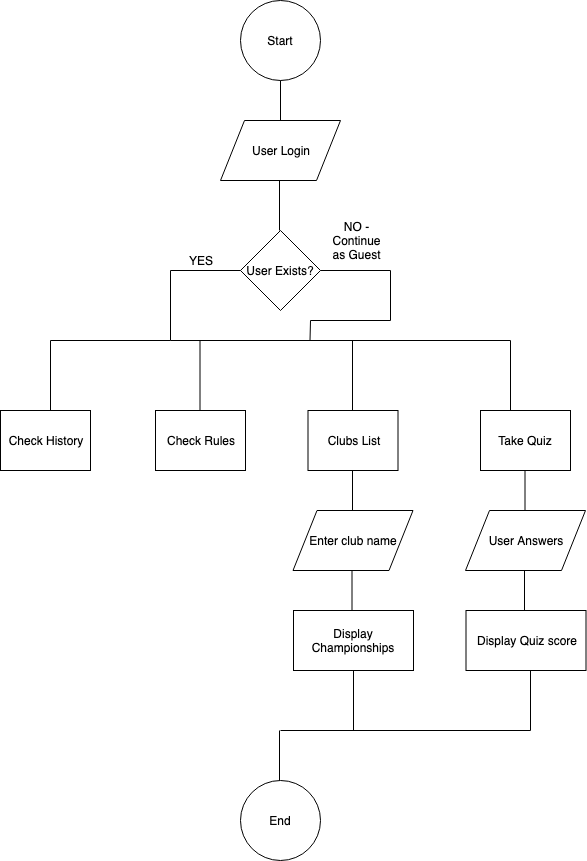

The diagram above was exported from draw.io. Its source (the exported page's mxGraphModel, read from the mxfile embedded in the PNG):
<mxGraphModel dx="786" dy="417" grid="1" gridSize="10" guides="1" tooltips="1" connect="1" arrows="1" fold="1" page="1" pageScale="1" pageWidth="850" pageHeight="1100" math="0" shadow="0">
  <root>
    <mxCell id="0" />
    <mxCell id="1" parent="0" />
    <mxCell id="v9SULgiKP2FGgbJ5x_rh-1" value="Start" style="ellipse;whiteSpace=wrap;html=1;aspect=fixed;" vertex="1" parent="1">
      <mxGeometry x="280" y="30" width="80" height="80" as="geometry" />
    </mxCell>
    <mxCell id="v9SULgiKP2FGgbJ5x_rh-2" value="" style="endArrow=none;html=1;" edge="1" parent="1">
      <mxGeometry width="50" height="50" relative="1" as="geometry">
        <mxPoint x="320" y="150" as="sourcePoint" />
        <mxPoint x="320" y="110" as="targetPoint" />
      </mxGeometry>
    </mxCell>
    <mxCell id="v9SULgiKP2FGgbJ5x_rh-3" value="User Login" style="shape=parallelogram;perimeter=parallelogramPerimeter;whiteSpace=wrap;html=1;" vertex="1" parent="1">
      <mxGeometry x="260" y="150" width="120" height="60" as="geometry" />
    </mxCell>
    <mxCell id="v9SULgiKP2FGgbJ5x_rh-4" value="" style="endArrow=none;html=1;" edge="1" parent="1">
      <mxGeometry width="50" height="50" relative="1" as="geometry">
        <mxPoint x="319" y="260" as="sourcePoint" />
        <mxPoint x="319" y="210" as="targetPoint" />
      </mxGeometry>
    </mxCell>
    <mxCell id="v9SULgiKP2FGgbJ5x_rh-5" value="User Exists?" style="rhombus;whiteSpace=wrap;html=1;" vertex="1" parent="1">
      <mxGeometry x="280" y="260" width="80" height="80" as="geometry" />
    </mxCell>
    <mxCell id="v9SULgiKP2FGgbJ5x_rh-6" value="" style="endArrow=none;html=1;" edge="1" parent="1">
      <mxGeometry width="50" height="50" relative="1" as="geometry">
        <mxPoint x="210" y="300" as="sourcePoint" />
        <mxPoint x="280" y="300" as="targetPoint" />
      </mxGeometry>
    </mxCell>
    <mxCell id="v9SULgiKP2FGgbJ5x_rh-7" value="" style="endArrow=none;html=1;" edge="1" parent="1">
      <mxGeometry width="50" height="50" relative="1" as="geometry">
        <mxPoint x="210" y="370" as="sourcePoint" />
        <mxPoint x="210" y="300" as="targetPoint" />
      </mxGeometry>
    </mxCell>
    <mxCell id="v9SULgiKP2FGgbJ5x_rh-8" value="" style="endArrow=none;html=1;" edge="1" parent="1">
      <mxGeometry width="50" height="50" relative="1" as="geometry">
        <mxPoint x="360" y="300" as="sourcePoint" />
        <mxPoint x="430" y="300" as="targetPoint" />
      </mxGeometry>
    </mxCell>
    <mxCell id="v9SULgiKP2FGgbJ5x_rh-9" value="" style="endArrow=none;html=1;" edge="1" parent="1">
      <mxGeometry width="50" height="50" relative="1" as="geometry">
        <mxPoint x="430" y="350" as="sourcePoint" />
        <mxPoint x="430" y="300" as="targetPoint" />
      </mxGeometry>
    </mxCell>
    <mxCell id="v9SULgiKP2FGgbJ5x_rh-10" value="Check History" style="rounded=0;whiteSpace=wrap;html=1;" vertex="1" parent="1">
      <mxGeometry x="40" y="440" width="90" height="60" as="geometry" />
    </mxCell>
    <mxCell id="v9SULgiKP2FGgbJ5x_rh-15" value="" style="endArrow=none;html=1;" edge="1" parent="1">
      <mxGeometry width="50" height="50" relative="1" as="geometry">
        <mxPoint x="90" y="440" as="sourcePoint" />
        <mxPoint x="90" y="370" as="targetPoint" />
      </mxGeometry>
    </mxCell>
    <mxCell id="v9SULgiKP2FGgbJ5x_rh-16" value="" style="endArrow=none;html=1;" edge="1" parent="1">
      <mxGeometry width="50" height="50" relative="1" as="geometry">
        <mxPoint x="90" y="370" as="sourcePoint" />
        <mxPoint x="210" y="370" as="targetPoint" />
      </mxGeometry>
    </mxCell>
    <mxCell id="v9SULgiKP2FGgbJ5x_rh-19" value="Check Rules" style="rounded=0;whiteSpace=wrap;html=1;" vertex="1" parent="1">
      <mxGeometry x="195" y="440" width="90" height="60" as="geometry" />
    </mxCell>
    <mxCell id="v9SULgiKP2FGgbJ5x_rh-20" value="" style="endArrow=none;html=1;" edge="1" parent="1">
      <mxGeometry width="50" height="50" relative="1" as="geometry">
        <mxPoint x="239.5" y="440" as="sourcePoint" />
        <mxPoint x="239.5" y="370" as="targetPoint" />
      </mxGeometry>
    </mxCell>
    <mxCell id="v9SULgiKP2FGgbJ5x_rh-21" value="" style="endArrow=none;html=1;" edge="1" parent="1">
      <mxGeometry width="50" height="50" relative="1" as="geometry">
        <mxPoint x="210" y="370" as="sourcePoint" />
        <mxPoint x="550" y="370" as="targetPoint" />
      </mxGeometry>
    </mxCell>
    <mxCell id="v9SULgiKP2FGgbJ5x_rh-22" value="" style="endArrow=none;html=1;" edge="1" parent="1">
      <mxGeometry width="50" height="50" relative="1" as="geometry">
        <mxPoint x="392" y="440" as="sourcePoint" />
        <mxPoint x="392" y="370" as="targetPoint" />
      </mxGeometry>
    </mxCell>
    <mxCell id="v9SULgiKP2FGgbJ5x_rh-23" value="Clubs List" style="rounded=0;whiteSpace=wrap;html=1;" vertex="1" parent="1">
      <mxGeometry x="347.5" y="440" width="90" height="60" as="geometry" />
    </mxCell>
    <mxCell id="v9SULgiKP2FGgbJ5x_rh-24" value="Take Quiz" style="rounded=0;whiteSpace=wrap;html=1;" vertex="1" parent="1">
      <mxGeometry x="520" y="440" width="90" height="60" as="geometry" />
    </mxCell>
    <mxCell id="v9SULgiKP2FGgbJ5x_rh-26" value="YES" style="text;html=1;strokeColor=none;fillColor=none;align=center;verticalAlign=middle;whiteSpace=wrap;rounded=0;" vertex="1" parent="1">
      <mxGeometry x="220" y="280" width="40" height="20" as="geometry" />
    </mxCell>
    <mxCell id="v9SULgiKP2FGgbJ5x_rh-27" value="NO - Continue as Guest" style="text;html=1;strokeColor=none;fillColor=none;align=center;verticalAlign=middle;whiteSpace=wrap;rounded=0;" vertex="1" parent="1">
      <mxGeometry x="376" y="255" width="40" height="30" as="geometry" />
    </mxCell>
    <mxCell id="v9SULgiKP2FGgbJ5x_rh-30" value="" style="endArrow=none;html=1;" edge="1" parent="1">
      <mxGeometry width="50" height="50" relative="1" as="geometry">
        <mxPoint x="350" y="350" as="sourcePoint" />
        <mxPoint x="430" y="350" as="targetPoint" />
      </mxGeometry>
    </mxCell>
    <mxCell id="v9SULgiKP2FGgbJ5x_rh-31" value="" style="endArrow=none;html=1;" edge="1" parent="1">
      <mxGeometry width="50" height="50" relative="1" as="geometry">
        <mxPoint x="349.5" y="370" as="sourcePoint" />
        <mxPoint x="350" y="350" as="targetPoint" />
      </mxGeometry>
    </mxCell>
    <mxCell id="v9SULgiKP2FGgbJ5x_rh-33" value="" style="endArrow=none;html=1;" edge="1" parent="1">
      <mxGeometry width="50" height="50" relative="1" as="geometry">
        <mxPoint x="550" y="440" as="sourcePoint" />
        <mxPoint x="550" y="370" as="targetPoint" />
      </mxGeometry>
    </mxCell>
    <mxCell id="v9SULgiKP2FGgbJ5x_rh-34" value="" style="endArrow=none;html=1;" edge="1" parent="1">
      <mxGeometry width="50" height="50" relative="1" as="geometry">
        <mxPoint x="392" y="540" as="sourcePoint" />
        <mxPoint x="392" y="500" as="targetPoint" />
      </mxGeometry>
    </mxCell>
    <mxCell id="v9SULgiKP2FGgbJ5x_rh-35" value="Enter club name" style="shape=parallelogram;perimeter=parallelogramPerimeter;whiteSpace=wrap;html=1;" vertex="1" parent="1">
      <mxGeometry x="332.5" y="540" width="120" height="60" as="geometry" />
    </mxCell>
    <mxCell id="v9SULgiKP2FGgbJ5x_rh-36" value="" style="endArrow=none;html=1;" edge="1" parent="1">
      <mxGeometry width="50" height="50" relative="1" as="geometry">
        <mxPoint x="391.5" y="640" as="sourcePoint" />
        <mxPoint x="391.5" y="600" as="targetPoint" />
      </mxGeometry>
    </mxCell>
    <mxCell id="v9SULgiKP2FGgbJ5x_rh-37" value="Display Championships" style="rounded=0;whiteSpace=wrap;html=1;" vertex="1" parent="1">
      <mxGeometry x="333" y="640" width="120" height="60" as="geometry" />
    </mxCell>
    <mxCell id="v9SULgiKP2FGgbJ5x_rh-38" value="" style="endArrow=none;html=1;" edge="1" parent="1">
      <mxGeometry width="50" height="50" relative="1" as="geometry">
        <mxPoint x="564.5" y="540" as="sourcePoint" />
        <mxPoint x="564.5" y="500" as="targetPoint" />
      </mxGeometry>
    </mxCell>
    <mxCell id="v9SULgiKP2FGgbJ5x_rh-39" value="User Answers" style="shape=parallelogram;perimeter=parallelogramPerimeter;whiteSpace=wrap;html=1;" vertex="1" parent="1">
      <mxGeometry x="505" y="540" width="120" height="60" as="geometry" />
    </mxCell>
    <mxCell id="v9SULgiKP2FGgbJ5x_rh-40" value="" style="endArrow=none;html=1;" edge="1" parent="1">
      <mxGeometry width="50" height="50" relative="1" as="geometry">
        <mxPoint x="564" y="640" as="sourcePoint" />
        <mxPoint x="564" y="600" as="targetPoint" />
      </mxGeometry>
    </mxCell>
    <mxCell id="v9SULgiKP2FGgbJ5x_rh-41" value="Display Quiz score" style="rounded=0;whiteSpace=wrap;html=1;" vertex="1" parent="1">
      <mxGeometry x="505.5" y="640" width="120" height="60" as="geometry" />
    </mxCell>
    <mxCell id="v9SULgiKP2FGgbJ5x_rh-42" value="End" style="ellipse;whiteSpace=wrap;html=1;aspect=fixed;" vertex="1" parent="1">
      <mxGeometry x="280" y="810" width="80" height="80" as="geometry" />
    </mxCell>
    <mxCell id="v9SULgiKP2FGgbJ5x_rh-45" value="" style="endArrow=none;html=1;" edge="1" parent="1">
      <mxGeometry width="50" height="50" relative="1" as="geometry">
        <mxPoint x="320" y="760" as="sourcePoint" />
        <mxPoint x="570" y="760" as="targetPoint" />
      </mxGeometry>
    </mxCell>
    <mxCell id="v9SULgiKP2FGgbJ5x_rh-46" value="" style="endArrow=none;html=1;" edge="1" parent="1">
      <mxGeometry width="50" height="50" relative="1" as="geometry">
        <mxPoint x="393" y="760" as="sourcePoint" />
        <mxPoint x="393" y="700" as="targetPoint" />
      </mxGeometry>
    </mxCell>
    <mxCell id="v9SULgiKP2FGgbJ5x_rh-47" value="" style="endArrow=none;html=1;" edge="1" parent="1">
      <mxGeometry width="50" height="50" relative="1" as="geometry">
        <mxPoint x="570" y="760" as="sourcePoint" />
        <mxPoint x="570" y="700" as="targetPoint" />
      </mxGeometry>
    </mxCell>
    <mxCell id="v9SULgiKP2FGgbJ5x_rh-48" value="" style="endArrow=none;html=1;" edge="1" parent="1">
      <mxGeometry width="50" height="50" relative="1" as="geometry">
        <mxPoint x="319" y="810" as="sourcePoint" />
        <mxPoint x="319" y="760" as="targetPoint" />
      </mxGeometry>
    </mxCell>
  </root>
</mxGraphModel>